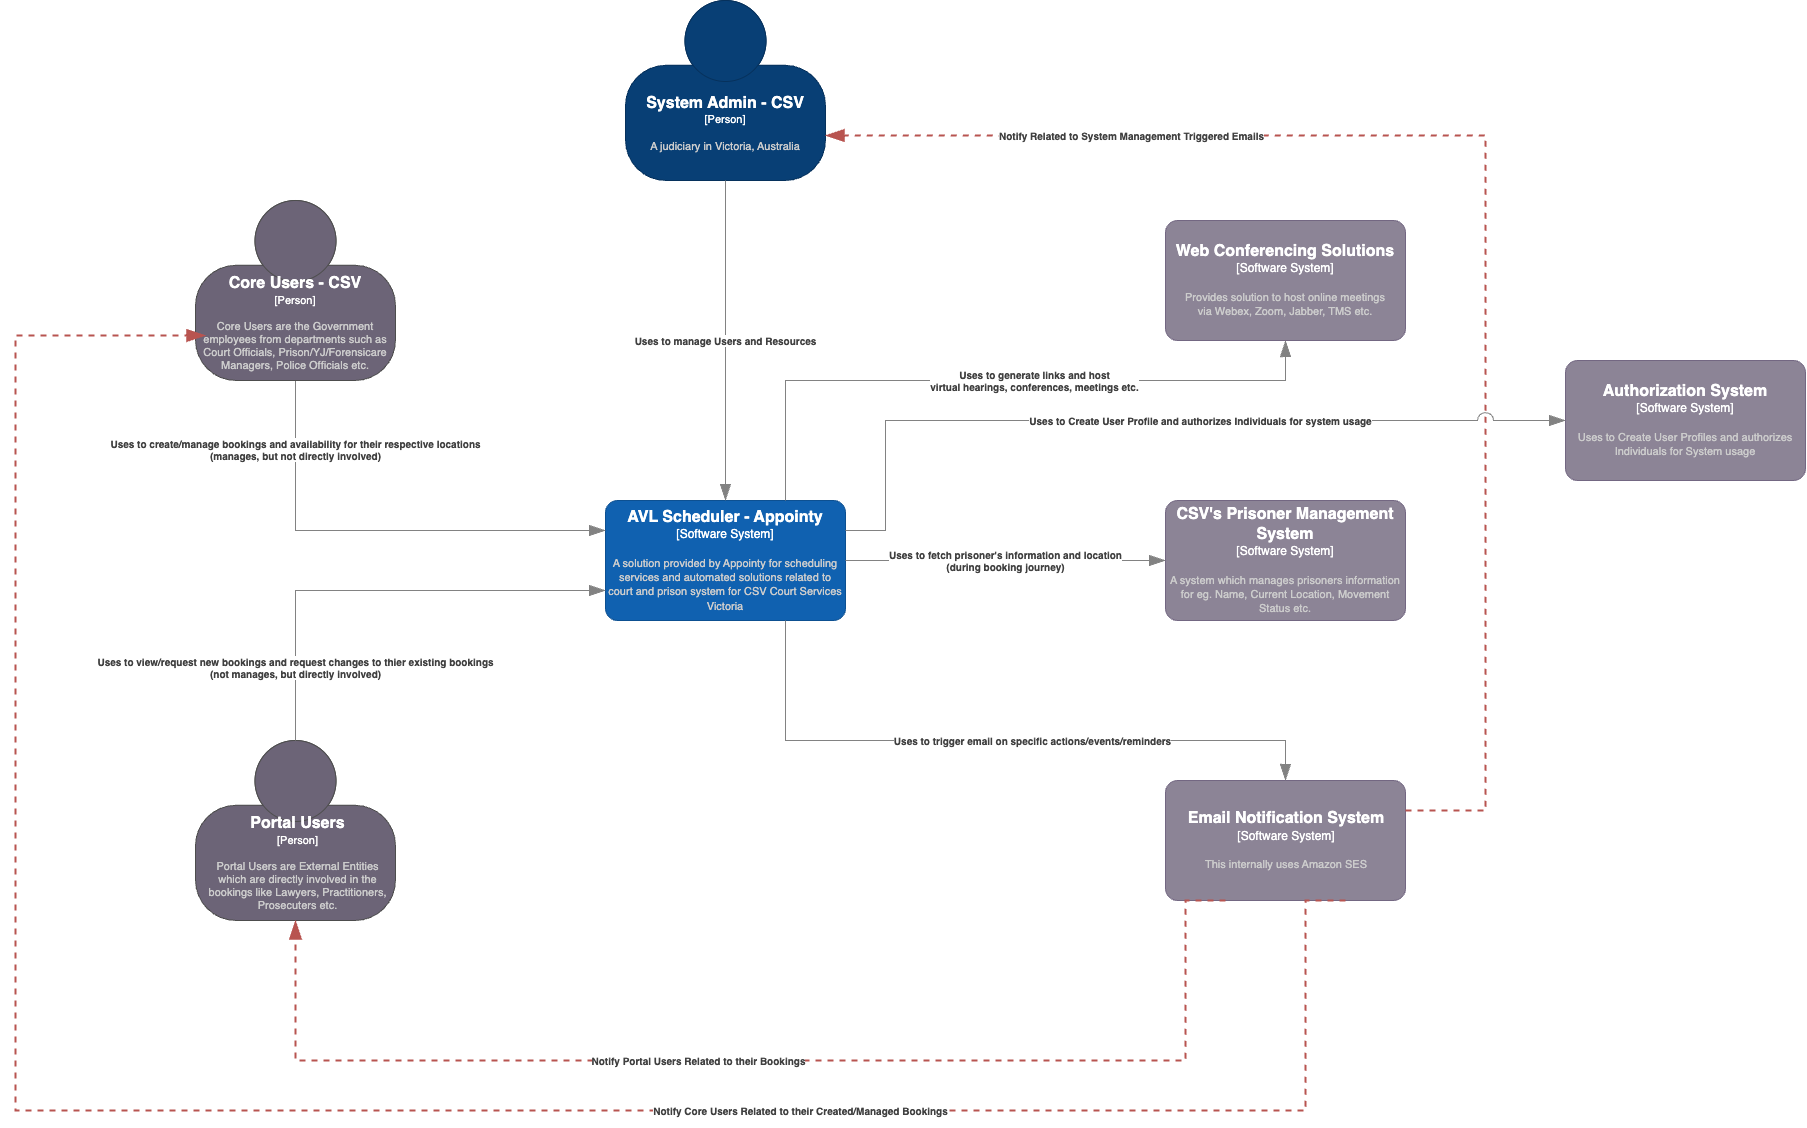

The diagram above was exported from draw.io. Its source (the exported page's mxGraphModel, read from the mxfile embedded in the PNG):
<mxGraphModel dx="1375" dy="2507" grid="1" gridSize="10" guides="1" tooltips="1" connect="1" arrows="1" fold="1" page="1" pageScale="1" pageWidth="850" pageHeight="1100" math="0" shadow="0">
  <root>
    <mxCell id="0" />
    <mxCell id="1" parent="0" />
    <object placeholders="1" c4Name="AVL Scheduler - Appointy " c4Type="Software System" c4Description="A solution provided by Appointy for scheduling services and automated solutions related to court and prison system for CSV Court Services Victoria" label="&lt;font style=&quot;font-size: 16px&quot;&gt;&lt;b&gt;%c4Name%&lt;/b&gt;&lt;/font&gt;&lt;div&gt;[%c4Type%]&lt;/div&gt;&lt;br&gt;&lt;div&gt;&lt;font style=&quot;font-size: 11px&quot;&gt;&lt;font color=&quot;#cccccc&quot;&gt;%c4Description%&lt;/font&gt;&lt;/div&gt;" id="rwiweDcCtzqZupZ2Q3yg-1">
      <mxCell style="rounded=1;whiteSpace=wrap;html=1;labelBackgroundColor=none;fillColor=#1061B0;fontColor=#ffffff;align=center;arcSize=10;strokeColor=#0D5091;metaEdit=1;resizable=0;points=[[0.25,0,0],[0.5,0,0],[0.75,0,0],[1,0.25,0],[1,0.5,0],[1,0.75,0],[0.75,1,0],[0.5,1,0],[0.25,1,0],[0,0.75,0],[0,0.5,0],[0,0.25,0]];" parent="1" vertex="1">
        <mxGeometry x="1720" y="320" width="240" height="120" as="geometry" />
      </mxCell>
    </object>
    <object placeholders="1" c4Name="Portal Users" c4Type="Person" c4Description="Portal Users are External Entities which are directly involved in the bookings like Lawyers, Practitioners, Prosecuters etc. " label="&lt;font style=&quot;font-size: 16px&quot;&gt;&lt;b&gt;%c4Name%&lt;/b&gt;&lt;/font&gt;&lt;div&gt;[%c4Type%]&lt;/div&gt;&lt;br&gt;&lt;div&gt;&lt;font style=&quot;font-size: 11px&quot;&gt;&lt;font color=&quot;#cccccc&quot;&gt;%c4Description%&lt;/font&gt;&lt;/div&gt;" id="rwiweDcCtzqZupZ2Q3yg-9">
      <mxCell style="html=1;fontSize=11;dashed=0;whiteSpace=wrap;fillColor=#6C6477;strokeColor=#4D4D4D;fontColor=#ffffff;shape=mxgraph.c4.person2;align=center;metaEdit=1;points=[[0.5,0,0],[1,0.5,0],[1,0.75,0],[0.75,1,0],[0.5,1,0],[0.25,1,0],[0,0.75,0],[0,0.5,0]];resizable=0;spacingLeft=5;" parent="1" vertex="1">
        <mxGeometry x="1310" y="560" width="200" height="180" as="geometry" />
      </mxCell>
    </object>
    <object placeholders="1" c4Name="Email Notification System" c4Type="Software System" c4Description="This internally uses Amazon SES" label="&lt;font style=&quot;font-size: 16px&quot;&gt;&lt;b&gt;%c4Name%&lt;/b&gt;&lt;/font&gt;&lt;div&gt;[%c4Type%]&lt;/div&gt;&lt;br&gt;&lt;div&gt;&lt;font style=&quot;font-size: 11px&quot;&gt;&lt;font color=&quot;#cccccc&quot;&gt;%c4Description%&lt;/font&gt;&lt;/div&gt;" id="0i4rsvbBgKIRLxaKGeEC-2">
      <mxCell style="rounded=1;whiteSpace=wrap;html=1;labelBackgroundColor=none;fillColor=#8C8496;fontColor=#ffffff;align=center;arcSize=10;strokeColor=#736782;metaEdit=1;resizable=0;points=[[0.25,0,0],[0.5,0,0],[0.75,0,0],[1,0.25,0],[1,0.5,0],[1,0.75,0],[0.75,1,0],[0.5,1,0],[0.25,1,0],[0,0.75,0],[0,0.5,0],[0,0.25,0]];spacingLeft=2;" parent="1" vertex="1">
        <mxGeometry x="2280" y="600" width="240" height="120" as="geometry" />
      </mxCell>
    </object>
    <object placeholders="1" c4Name="Web Conferencing Solutions" c4Type="Software System" c4Description="Provides solution to host online meetings&#10;via Webex, Zoom, Jabber, TMS etc." label="&lt;font style=&quot;font-size: 16px&quot;&gt;&lt;b&gt;%c4Name%&lt;/b&gt;&lt;/font&gt;&lt;div&gt;[%c4Type%]&lt;/div&gt;&lt;br&gt;&lt;div&gt;&lt;font style=&quot;font-size: 11px&quot;&gt;&lt;font color=&quot;#cccccc&quot;&gt;%c4Description%&lt;/font&gt;&lt;/div&gt;" id="0i4rsvbBgKIRLxaKGeEC-3">
      <mxCell style="rounded=1;whiteSpace=wrap;html=1;labelBackgroundColor=none;fillColor=#8C8496;fontColor=#ffffff;align=center;arcSize=10;strokeColor=#736782;metaEdit=1;resizable=0;points=[[0.25,0,0],[0.5,0,0],[0.75,0,0],[1,0.25,0],[1,0.5,0],[1,0.75,0],[0.75,1,0],[0.5,1,0],[0.25,1,0],[0,0.75,0],[0,0.5,0],[0,0.25,0]];" parent="1" vertex="1">
        <mxGeometry x="2280" y="40" width="240" height="120" as="geometry" />
      </mxCell>
    </object>
    <object placeholders="1" c4Type="Relationship" c4Description="Uses to create/manage bookings and availability for their respective locations&#10;(manages, but not directly involved)" label="&lt;div style=&quot;text-align: left&quot;&gt;&lt;div style=&quot;text-align: center&quot;&gt;&lt;b&gt;%c4Description%&lt;/b&gt;&lt;/div&gt;" id="0i4rsvbBgKIRLxaKGeEC-8">
      <mxCell style="endArrow=blockThin;html=1;fontSize=10;fontColor=#404040;strokeWidth=1;endFill=1;strokeColor=#828282;elbow=vertical;metaEdit=1;endSize=14;startSize=14;jumpStyle=arc;jumpSize=16;rounded=0;edgeStyle=orthogonalEdgeStyle;entryX=0;entryY=0.25;entryDx=0;entryDy=0;entryPerimeter=0;exitX=0.5;exitY=1;exitDx=0;exitDy=0;exitPerimeter=0;" parent="1" source="0i4rsvbBgKIRLxaKGeEC-12" target="rwiweDcCtzqZupZ2Q3yg-1" edge="1">
        <mxGeometry x="-0.7" width="240" relative="1" as="geometry">
          <mxPoint x="1420" y="170" as="sourcePoint" />
          <mxPoint x="1630" y="352" as="targetPoint" />
          <mxPoint as="offset" />
        </mxGeometry>
      </mxCell>
    </object>
    <object placeholders="1" c4Type="Relationship" c4Description="Uses to view/request new bookings and request changes to thier existing bookings&#10;(not manages, but directly involved)" label="&lt;div style=&quot;text-align: left&quot;&gt;&lt;div style=&quot;text-align: center&quot;&gt;&lt;b&gt;%c4Description%&lt;/b&gt;&lt;/div&gt;" id="0i4rsvbBgKIRLxaKGeEC-9">
      <mxCell style="endArrow=blockThin;html=1;fontSize=10;fontColor=#404040;strokeWidth=1;endFill=1;strokeColor=#828282;elbow=vertical;metaEdit=1;endSize=14;startSize=14;jumpStyle=arc;jumpSize=16;rounded=0;edgeStyle=orthogonalEdgeStyle;entryX=0;entryY=0.75;entryDx=0;entryDy=0;entryPerimeter=0;exitX=0.5;exitY=0;exitDx=0;exitDy=0;exitPerimeter=0;" parent="1" source="rwiweDcCtzqZupZ2Q3yg-9" target="rwiweDcCtzqZupZ2Q3yg-1" edge="1">
        <mxGeometry x="-0.6825" width="240" relative="1" as="geometry">
          <mxPoint x="1280" y="440" as="sourcePoint" />
          <mxPoint x="1520" y="440" as="targetPoint" />
          <mxPoint as="offset" />
        </mxGeometry>
      </mxCell>
    </object>
    <object placeholders="1" c4Name="System Admin - CSV" c4Type="Person" c4Description="A judiciary in Victoria, Australia" label="&lt;font style=&quot;font-size: 16px&quot;&gt;&lt;b&gt;%c4Name%&lt;/b&gt;&lt;/font&gt;&lt;div&gt;[%c4Type%]&lt;/div&gt;&lt;br&gt;&lt;div&gt;&lt;font style=&quot;font-size: 11px&quot;&gt;&lt;font color=&quot;#cccccc&quot;&gt;%c4Description%&lt;/font&gt;&lt;/div&gt;" id="0i4rsvbBgKIRLxaKGeEC-10">
      <mxCell style="html=1;fontSize=11;dashed=0;whiteSpace=wrap;fillColor=#083F75;strokeColor=#06315C;fontColor=#ffffff;shape=mxgraph.c4.person2;align=center;metaEdit=1;points=[[0.5,0,0],[1,0.5,0],[1,0.75,0],[0.75,1,0],[0.5,1,0],[0.25,1,0],[0,0.75,0],[0,0.5,0]];resizable=0;" parent="1" vertex="1">
        <mxGeometry x="1740" y="-180" width="200" height="180" as="geometry" />
      </mxCell>
    </object>
    <object placeholders="1" c4Type="Relationship" c4Description="Uses to manage Users and Resources" label="&lt;div style=&quot;text-align: left&quot;&gt;&lt;div style=&quot;text-align: center&quot;&gt;&lt;b&gt;%c4Description%&lt;/b&gt;&lt;/div&gt;" id="0i4rsvbBgKIRLxaKGeEC-11">
      <mxCell style="endArrow=blockThin;html=1;fontSize=10;fontColor=#404040;strokeWidth=1;endFill=1;strokeColor=#828282;elbow=vertical;metaEdit=1;endSize=14;startSize=14;jumpStyle=arc;jumpSize=16;rounded=0;edgeStyle=orthogonalEdgeStyle;exitX=0.5;exitY=1;exitDx=0;exitDy=0;exitPerimeter=0;entryX=0.5;entryY=0;entryDx=0;entryDy=0;entryPerimeter=0;" parent="1" source="0i4rsvbBgKIRLxaKGeEC-10" target="rwiweDcCtzqZupZ2Q3yg-1" edge="1">
        <mxGeometry width="240" relative="1" as="geometry">
          <mxPoint x="1810" y="100" as="sourcePoint" />
          <mxPoint x="2050" y="100" as="targetPoint" />
          <mxPoint as="offset" />
        </mxGeometry>
      </mxCell>
    </object>
    <object placeholders="1" c4Name="Core Users - CSV" c4Type="Person" c4Description="Core Users are the Government employees from departments such as  Court Officials, Prison/YJ/Forensicare Managers, Police Officials etc." label="&lt;font style=&quot;font-size: 16px&quot;&gt;&lt;b&gt;%c4Name%&lt;/b&gt;&lt;/font&gt;&lt;div&gt;[%c4Type%]&lt;/div&gt;&lt;br&gt;&lt;div&gt;&lt;font style=&quot;font-size: 11px&quot;&gt;&lt;font color=&quot;#cccccc&quot;&gt;%c4Description%&lt;/font&gt;&lt;/div&gt;" id="0i4rsvbBgKIRLxaKGeEC-12">
      <mxCell style="html=1;fontSize=11;dashed=0;whiteSpace=wrap;fillColor=#6C6477;strokeColor=#4D4D4D;fontColor=#ffffff;shape=mxgraph.c4.person2;align=center;metaEdit=1;points=[[0.5,0,0],[1,0.5,0],[1,0.75,0],[0.75,1,0],[0.5,1,0],[0.25,1,0],[0,0.75,0],[0,0.5,0]];resizable=0;" parent="1" vertex="1">
        <mxGeometry x="1310" y="20" width="200" height="180" as="geometry" />
      </mxCell>
    </object>
    <object placeholders="1" c4Type="Relationship" c4Description="Uses to generate links and host &#10;virtual hearings, conferences, meetings etc." label="&lt;div style=&quot;text-align: left&quot;&gt;&lt;div style=&quot;text-align: center&quot;&gt;&lt;b&gt;%c4Description%&lt;/b&gt;&lt;/div&gt;" id="0i4rsvbBgKIRLxaKGeEC-14">
      <mxCell style="endArrow=blockThin;html=1;fontSize=10;fontColor=#404040;strokeWidth=1;endFill=1;strokeColor=#828282;elbow=vertical;metaEdit=1;endSize=14;startSize=14;jumpStyle=arc;jumpSize=16;rounded=0;edgeStyle=orthogonalEdgeStyle;exitX=0.75;exitY=0;exitDx=0;exitDy=0;exitPerimeter=0;entryX=0.5;entryY=1;entryDx=0;entryDy=0;entryPerimeter=0;" parent="1" source="rwiweDcCtzqZupZ2Q3yg-1" target="0i4rsvbBgKIRLxaKGeEC-3" edge="1">
        <mxGeometry x="0.1212" width="240" relative="1" as="geometry">
          <mxPoint x="1900" y="390" as="sourcePoint" />
          <mxPoint x="2360" y="160" as="targetPoint" />
          <Array as="points">
            <mxPoint x="1900" y="200" />
            <mxPoint x="2400" y="200" />
          </Array>
          <mxPoint as="offset" />
        </mxGeometry>
      </mxCell>
    </object>
    <object placeholders="1" c4Type="Relationship" c4Description="Uses to trigger email on specific actions/events/reminders" label="&lt;div style=&quot;text-align: left&quot;&gt;&lt;div style=&quot;text-align: center&quot;&gt;&lt;b&gt;%c4Description%&lt;/b&gt;&lt;/div&gt;" id="0i4rsvbBgKIRLxaKGeEC-15">
      <mxCell style="endArrow=blockThin;html=1;fontSize=10;fontColor=#404040;strokeWidth=1;endFill=1;strokeColor=#828282;elbow=vertical;metaEdit=1;endSize=14;startSize=14;jumpStyle=arc;jumpSize=16;rounded=0;edgeStyle=orthogonalEdgeStyle;exitX=0.75;exitY=1;exitDx=0;exitDy=0;exitPerimeter=0;entryX=0.5;entryY=0;entryDx=0;entryDy=0;entryPerimeter=0;" parent="1" source="rwiweDcCtzqZupZ2Q3yg-1" target="0i4rsvbBgKIRLxaKGeEC-2" edge="1">
        <mxGeometry x="0.1111" width="240" relative="1" as="geometry">
          <mxPoint x="1900" y="310" as="sourcePoint" />
          <mxPoint x="2180" y="510" as="targetPoint" />
          <Array as="points">
            <mxPoint x="1900" y="560" />
            <mxPoint x="2400" y="560" />
          </Array>
          <mxPoint as="offset" />
        </mxGeometry>
      </mxCell>
    </object>
    <object placeholders="1" c4Type="Relationship" c4Description="Notify Portal Users Related to their Bookings" label="&lt;div style=&quot;text-align: left&quot;&gt;&lt;div style=&quot;text-align: center&quot;&gt;&lt;b&gt;%c4Description%&lt;/b&gt;&lt;/div&gt;" id="0vaMwczfieUx7IcItKeh-3">
      <mxCell style="endArrow=blockThin;html=1;fontSize=10;fontColor=#404040;strokeWidth=2;endFill=1;strokeColor=#b85450;elbow=vertical;metaEdit=1;endSize=14;startSize=14;jumpStyle=arc;jumpSize=16;rounded=0;edgeStyle=orthogonalEdgeStyle;dashed=1;fillColor=#f8cecc;entryX=0.5;entryY=1;entryDx=0;entryDy=0;entryPerimeter=0;exitX=0.25;exitY=1;exitDx=0;exitDy=0;exitPerimeter=0;" parent="1" source="0i4rsvbBgKIRLxaKGeEC-2" target="rwiweDcCtzqZupZ2Q3yg-9" edge="1">
        <mxGeometry x="0.1186" width="240" relative="1" as="geometry">
          <mxPoint x="2300" y="800" as="sourcePoint" />
          <mxPoint x="1460" y="820" as="targetPoint" />
          <Array as="points">
            <mxPoint x="2300" y="880" />
            <mxPoint x="1410" y="880" />
          </Array>
          <mxPoint as="offset" />
        </mxGeometry>
      </mxCell>
    </object>
    <object placeholders="1" c4Type="Relationship" c4Description="Notify Core Users Related to their Created/Managed Bookings" label="&lt;div style=&quot;text-align: left&quot;&gt;&lt;div style=&quot;text-align: center&quot;&gt;&lt;b&gt;%c4Description%&lt;/b&gt;&lt;/div&gt;" id="0vaMwczfieUx7IcItKeh-4">
      <mxCell style="endArrow=blockThin;html=1;fontSize=10;fontColor=#404040;strokeWidth=2;endFill=1;strokeColor=#b85450;elbow=vertical;metaEdit=1;endSize=14;startSize=14;jumpStyle=arc;jumpSize=16;rounded=0;edgeStyle=orthogonalEdgeStyle;exitX=0.75;exitY=1;exitDx=0;exitDy=0;exitPerimeter=0;entryX=0;entryY=0.75;entryDx=0;entryDy=0;entryPerimeter=0;fillColor=#f8cecc;dashed=1;" parent="1" source="0i4rsvbBgKIRLxaKGeEC-2" edge="1">
        <mxGeometry x="-0.3971" width="240" relative="1" as="geometry">
          <mxPoint x="2430" y="800" as="sourcePoint" />
          <mxPoint x="1320" y="155" as="targetPoint" />
          <Array as="points">
            <mxPoint x="2420" y="930" />
            <mxPoint x="1130" y="930" />
            <mxPoint x="1130" y="155" />
          </Array>
          <mxPoint as="offset" />
        </mxGeometry>
      </mxCell>
    </object>
    <object placeholders="1" c4Type="Relationship" c4Description="Notify Related to System Management Triggered Emails" label="&lt;div style=&quot;text-align: left&quot;&gt;&lt;div style=&quot;text-align: center&quot;&gt;&lt;b&gt;%c4Description%&lt;/b&gt;&lt;/div&gt;" id="0vaMwczfieUx7IcItKeh-5">
      <mxCell style="endArrow=blockThin;html=1;fontSize=10;fontColor=#404040;strokeWidth=2;endFill=1;strokeColor=#b85450;elbow=vertical;metaEdit=1;endSize=14;startSize=14;jumpStyle=arc;jumpSize=16;rounded=0;edgeStyle=orthogonalEdgeStyle;fillColor=#f8cecc;dashed=1;exitX=1;exitY=0.25;exitDx=0;exitDy=0;exitPerimeter=0;entryX=1;entryY=0.75;entryDx=0;entryDy=0;entryPerimeter=0;" parent="1" source="0i4rsvbBgKIRLxaKGeEC-2" target="0i4rsvbBgKIRLxaKGeEC-10" edge="1">
        <mxGeometry x="0.5685" width="240" relative="1" as="geometry">
          <mxPoint x="2530" y="650" as="sourcePoint" />
          <mxPoint x="2010" y="-80" as="targetPoint" />
          <Array as="points">
            <mxPoint x="2600" y="630" />
            <mxPoint x="2600" y="-45" />
          </Array>
          <mxPoint as="offset" />
        </mxGeometry>
      </mxCell>
    </object>
    <object placeholders="1" c4Name="CSV's Prisoner Management System" c4Type="Software System" c4Description="A system which manages prisoners information &#10;for eg. Name, Current Location, Movement Status etc." label="&lt;font style=&quot;font-size: 16px&quot;&gt;&lt;b&gt;%c4Name%&lt;/b&gt;&lt;/font&gt;&lt;div&gt;[%c4Type%]&lt;/div&gt;&lt;br&gt;&lt;div&gt;&lt;font style=&quot;font-size: 11px&quot;&gt;&lt;font color=&quot;#cccccc&quot;&gt;%c4Description%&lt;/font&gt;&lt;/div&gt;" id="0vaMwczfieUx7IcItKeh-7">
      <mxCell style="rounded=1;whiteSpace=wrap;html=1;labelBackgroundColor=none;fillColor=#8C8496;fontColor=#ffffff;align=center;arcSize=10;strokeColor=#736782;metaEdit=1;resizable=0;points=[[0.25,0,0],[0.5,0,0],[0.75,0,0],[1,0.25,0],[1,0.5,0],[1,0.75,0],[0.75,1,0],[0.5,1,0],[0.25,1,0],[0,0.75,0],[0,0.5,0],[0,0.25,0]];" parent="1" vertex="1">
        <mxGeometry x="2280" y="320" width="240" height="120" as="geometry" />
      </mxCell>
    </object>
    <object placeholders="1" c4Type="Relationship" c4Description="Uses to fetch prisoner's information and location&#10;(during booking journey)" label="&lt;div style=&quot;text-align: left&quot;&gt;&lt;div style=&quot;text-align: center&quot;&gt;&lt;b&gt;%c4Description%&lt;/b&gt;&lt;/div&gt;" id="0vaMwczfieUx7IcItKeh-9">
      <mxCell style="endArrow=blockThin;html=1;fontSize=10;fontColor=#404040;strokeWidth=1;endFill=1;strokeColor=#828282;elbow=vertical;metaEdit=1;endSize=14;startSize=14;jumpStyle=arc;jumpSize=16;rounded=0;edgeStyle=orthogonalEdgeStyle;exitX=1;exitY=0.5;exitDx=0;exitDy=0;exitPerimeter=0;entryX=0;entryY=0.5;entryDx=0;entryDy=0;entryPerimeter=0;" parent="1" source="rwiweDcCtzqZupZ2Q3yg-1" target="0vaMwczfieUx7IcItKeh-7" edge="1">
        <mxGeometry width="240" relative="1" as="geometry">
          <mxPoint x="1960" y="420" as="sourcePoint" />
          <mxPoint x="2200" y="420" as="targetPoint" />
        </mxGeometry>
      </mxCell>
    </object>
    <object placeholders="1" c4Name="Authorization System" c4Type="Software System" c4Description="Uses to Create User Profiles and authorizes Individuals for System usage" label="&lt;font style=&quot;font-size: 16px&quot;&gt;&lt;b&gt;%c4Name%&lt;/b&gt;&lt;/font&gt;&lt;div&gt;[%c4Type%]&lt;/div&gt;&lt;br&gt;&lt;div&gt;&lt;font style=&quot;font-size: 11px&quot;&gt;&lt;font color=&quot;#cccccc&quot;&gt;%c4Description%&lt;/font&gt;&lt;/div&gt;" id="t1XMbeO-AlLAAbCNX1Wc-1">
      <mxCell style="rounded=1;whiteSpace=wrap;html=1;labelBackgroundColor=none;fillColor=#8C8496;fontColor=#ffffff;align=center;arcSize=10;strokeColor=#736782;metaEdit=1;resizable=0;points=[[0.25,0,0],[0.5,0,0],[0.75,0,0],[1,0.25,0],[1,0.5,0],[1,0.75,0],[0.75,1,0],[0.5,1,0],[0.25,1,0],[0,0.75,0],[0,0.5,0],[0,0.25,0]];" parent="1" vertex="1">
        <mxGeometry x="2680" y="180" width="240" height="120" as="geometry" />
      </mxCell>
    </object>
    <object placeholders="1" c4Type="Relationship" c4Description="Uses to Create User Profile and authorizes Individuals for system usage" label="&lt;div style=&quot;text-align: left&quot;&gt;&lt;div style=&quot;text-align: center&quot;&gt;&lt;b&gt;%c4Description%&lt;/b&gt;&lt;/div&gt;" id="t1XMbeO-AlLAAbCNX1Wc-4">
      <mxCell style="endArrow=blockThin;html=1;fontSize=10;fontColor=#404040;strokeWidth=1;endFill=1;strokeColor=#828282;elbow=vertical;metaEdit=1;endSize=14;startSize=14;jumpStyle=arc;jumpSize=16;rounded=0;edgeStyle=orthogonalEdgeStyle;exitX=1;exitY=0.25;exitDx=0;exitDy=0;exitPerimeter=0;entryX=0;entryY=0.5;entryDx=0;entryDy=0;entryPerimeter=0;" parent="1" source="rwiweDcCtzqZupZ2Q3yg-1" target="t1XMbeO-AlLAAbCNX1Wc-1" edge="1">
        <mxGeometry x="0.1212" width="240" relative="1" as="geometry">
          <mxPoint x="2180" y="370" as="sourcePoint" />
          <mxPoint x="2680" y="210" as="targetPoint" />
          <Array as="points">
            <mxPoint x="2000" y="350" />
            <mxPoint x="2000" y="240" />
          </Array>
          <mxPoint as="offset" />
        </mxGeometry>
      </mxCell>
    </object>
  </root>
</mxGraphModel>